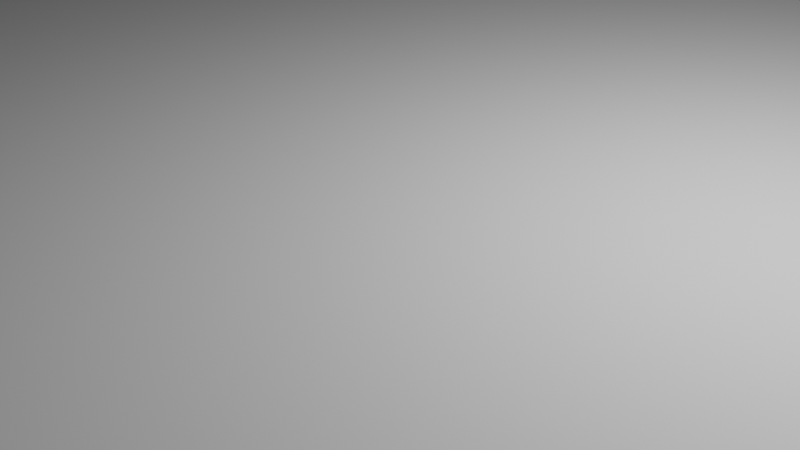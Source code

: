 # Source: untitled1.blend  (saved by Blender 2.93.21; exported with 4.5.12 LTS)
import bpy
from mathutils import Matrix  # noqa: F401  (used for matrix-valued properties, if any)

bpy.ops.wm.read_factory_settings(use_empty=True)
scene = bpy.context.scene
scene.name = 'Scene'

# ---- collections
col_collection = bpy.data.collections.new('Collection'); scene.collection.children.link(col_collection)

# ---- world
world_world = bpy.data.worlds.new('World'); scene.world = world_world
world_world.use_nodes = True; world_world.node_tree.nodes.clear()
_N = world_world.node_tree.nodes; _L = world_world.node_tree.links
n0 = _N.new('ShaderNodeOutputWorld'); n0.name = 'World Output'; n0.location = (300, 300)
n1 = _N.new('ShaderNodeBackground'); n1.name = 'Background'; n1.location = (10, 300)
n1.inputs[0].default_value = (0.05088, 0.05088, 0.05088, 1.0)
_L.new(n1.outputs[0], n0.inputs[0])
n0.is_active_output = True
world_world.color = (0.05088, 0.05088, 0.05088)
world_world.use_sun_shadow = False
world_world.sun_shadow_jitter_overblur = 0.0

# ---- cameras
cam_camera = bpy.data.cameras.new('Camera')
cam_camera.clip_end = 100.0
cam_camera.ortho_scale = 7.314

# ---- lights
light_light = bpy.data.lights.new('Light', 'POINT')
light_light.transmission_factor = 0.0
light_light.energy = 1000.0
light_light.shadow_soft_size = 0.1
light_light.shadow_maximum_resolution = 0.006
light_light.use_absolute_resolution = True

# ---- meshes
me_cube_001 = bpy.data.meshes.new('Cube.001')
me_cube_001.from_pydata([(-14.34, -20.65, -0.08519), (-14.34, -20.65, 0.08519), (-14.34, 20.65, -0.08519), (-14.34, 20.65, 0.08519), (14.34, -20.65, -0.08519), (14.34, -20.65, 0.08519), (14.34, 20.65, -0.08519), (14.34, 20.65, 0.08519)], [], [(0, 1, 3, 2), (2, 3, 7, 6), (6, 7, 5, 4), (4, 5, 1, 0), (2, 6, 4, 0), (7, 3, 1, 5)])
_uv = me_cube_001.uv_layers.new(name='UVMap')
_uv.uv.foreach_set('vector', [0.375, 0.0, 0.625, 0.0, 0.625, 0.25, 0.375, 0.25, 0.375, 0.25, 0.625, 0.25, 0.625, 0.5, 0.375, 0.5, 0.375, 0.5, 0.625, 0.5, 0.625, 0.75, 0.375, 0.75, 0.375, 0.75, 0.625, 0.75, 0.625, 1.0, 0.375, 1.0, 0.125, 0.5, 0.375, 0.5, 0.375, 0.75, 0.125, 0.75, 0.625, 0.5, 0.875, 0.5, 0.875, 0.75, 0.625, 0.75])
me_cube_001.use_remesh_fix_poles = True
me_cube_001.use_remesh_preserve_attributes = False
me_cube_001.update()

# ---- objects
ob_light = bpy.data.objects.new('Light', light_light)
ob_camera = bpy.data.objects.new('Camera', cam_camera)
ob_cube = bpy.data.objects.new('Cube', me_cube_001)

# ---- transforms, parenting, visibility, modifiers, constraints
ob_light.location = (4.076, 1.005, 5.904)
ob_light.rotation_euler = (0.6503, 0.05522, 1.866)
ob_light.lock_rotations_4d = False
ob_light.empty_display_type = 'ARROWS'
ob_light.color = (0.0, 0.0, 0.0, 0.0)
ob_light.lineart.crease_threshold = 0.0
ob_camera.location = (7.359, -6.926, 4.958)
ob_camera.rotation_euler = (1.109, 0.0, 0.8149)
ob_camera.lock_rotations_4d = False
ob_camera.empty_display_type = 'ARROWS'
ob_camera.color = (0.0, 0.0, 0.0, 0.0)
ob_camera.display_type = 'WIRE'
ob_camera.lineart.crease_threshold = 0.0
ob_cube.location = (-0.9937, 14.45, 0.7339)

# ---- collection membership
col_collection.objects.link(ob_light)
col_collection.objects.link(ob_camera)
col_collection.objects.link(ob_cube)

# ---- scene / render settings (as saved in the file)
scene.camera = ob_camera
scene.frame_start = 1; scene.frame_end = 250; scene.frame_set(194)
scene.render.engine = 'BLENDER_EEVEE_NEXT'
scene.cycles.use_denoising = False
scene.cycles.samples = 128
scene.cycles.sampling_pattern = 'TABULATED_SOBOL'
scene.cycles.use_adaptive_sampling = False
scene.cycles.use_light_tree = False
scene.view_settings.view_transform = 'Filmic'
bpy.context.view_layer.update()
